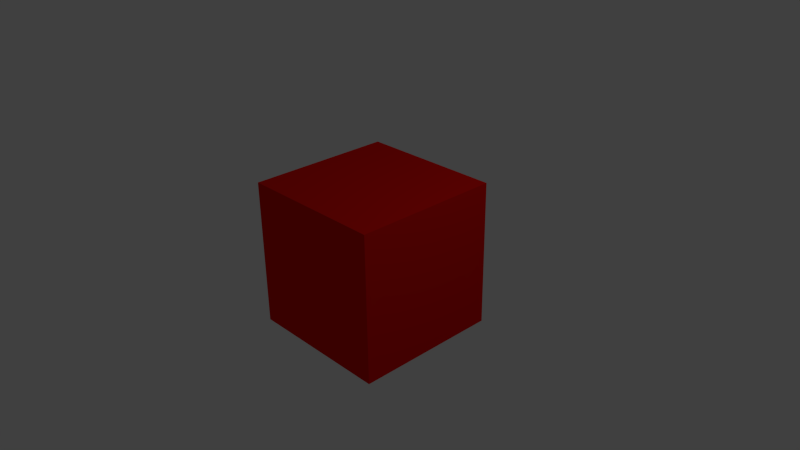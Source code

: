 # Source: test.blend  (saved by Blender 2.75.0; exported with 4.5.12 LTS)
import bpy
from mathutils import Matrix  # noqa: F401  (used for matrix-valued properties, if any)

bpy.ops.wm.read_factory_settings(use_empty=True)
scene = bpy.context.scene
scene.name = 'Scene'

# ---- collections
col_collection_1 = bpy.data.collections.new('Collection 1'); scene.collection.children.link(col_collection_1)

# ---- materials (node trees are filled in below, after node groups)
mat_cubemat = bpy.data.materials.new('CubeMat')
mat_cubemat.alpha_threshold = 0.0
mat_cubemat.use_transparent_shadow = False
mat_cubemat.diffuse_color = (0.8, 0.005996, 0.002748, 1.0)
mat_cubemat.roughness = 0.5
mat_cubemat.line_color = (0.0, 0.0, 0.0, 1.0)

# ---- material node trees

# ---- world
world_world = bpy.data.worlds.new('World'); scene.world = world_world
world_world.color = (0.05088, 0.05088, 0.05088)
world_world.use_sun_shadow = False
world_world.sun_shadow_jitter_overblur = 0.0
world_world.cycles.sampling_method = 'MANUAL'
world_world.cycles.sample_map_resolution = 256

# ---- cameras
cam_camera = bpy.data.cameras.new('Camera')
cam_camera.clip_end = 100.0
cam_camera.lens = 35.0
cam_camera.sensor_width = 32.0
cam_camera.sensor_height = 18.0
cam_camera.ortho_scale = 7.314
cam_camera.dof.focus_distance = 0.0
cam_camera.dof.aperture_fstop = 128.0

# ---- lights
light_lamp = bpy.data.lights.new('Lamp', 'POINT')
light_lamp.transmission_factor = 0.0
light_lamp.cutoff_distance = 30.0
light_lamp.energy = 100.0
light_lamp.shadow_buffer_clip_start = 1.001
light_lamp.shadow_soft_size = 0.1
light_lamp.shadow_maximum_resolution = 0.006
light_lamp.use_absolute_resolution = True
light_lamp.cycles.use_multiple_importance_sampling = False

# ---- meshes
me_cube = bpy.data.meshes.new('Cube')
me_cube.from_pydata([(1.0, 1.0, -1.0), (1.0, -1.0, -1.0), (-1.0, -1.0, -1.0), (-1.0, 1.0, -1.0), (1.0, 1.0, 1.0), (1.0, -1.0, 1.0), (-1.0, -1.0, 1.0), (-1.0, 1.0, 1.0)], [], [(0, 1, 2, 3), (4, 7, 6, 5), (0, 4, 5, 1), (1, 5, 6, 2), (2, 6, 7, 3), (4, 0, 3, 7)])
_uv = me_cube.uv_layers.new(name='UVMap')
_uv.uv.foreach_set('vector', [0.0, 0.0, 1.0, 0.0, 1.0, 1.0, 0.0, 1.0, 0.0, 0.0, 1.0, 0.0, 1.0, 1.0, 0.0, 1.0, 0.0, 0.0, 1.0, 0.0, 1.0, 1.0, 0.0, 1.0, 0.0, 0.0, 1.0, 0.0, 1.0, 1.0, 0.0, 1.0, 0.0, 0.0, 1.0, 0.0, 1.0, 1.0, 0.0, 1.0, 0.0, 0.0, 1.0, 0.0, 1.0, 1.0, 0.0, 1.0])
me_cube.materials.append(mat_cubemat)
me_cube.use_remesh_preserve_volume = False
me_cube.use_remesh_preserve_attributes = False
me_cube.use_mirror_vertex_groups = False
me_cube.update()

# ---- objects
ob_cube = bpy.data.objects.new('Cube', me_cube)
ob_lamp = bpy.data.objects.new('Lamp', light_lamp)
ob_camera = bpy.data.objects.new('Camera', cam_camera)

# ---- transforms, parenting, visibility, modifiers, constraints
ob_cube.location = (0.0, 0.0, 0.0)
ob_cube.lock_rotations_4d = False
ob_cube.empty_display_type = 'ARROWS'
ob_cube.lineart.crease_threshold = 0.0
ob_lamp.location = (4.076, 1.005, 5.904)
ob_lamp.rotation_euler = (0.6503, 0.05522, 1.866)
ob_lamp.lock_rotations_4d = False
ob_lamp.empty_display_type = 'ARROWS'
ob_lamp.color = (0.0, 0.0, 0.0, 0.0)
ob_lamp.lineart.crease_threshold = 0.0
ob_camera.location = (7.481, -6.508, 5.344)
ob_camera.rotation_euler = (1.109, 0.01082, 0.8149)
ob_camera.lock_rotations_4d = False
ob_camera.empty_display_type = 'ARROWS'
ob_camera.color = (0.0, 0.0, 0.0, 0.0)
ob_camera.display_type = 'WIRE'
ob_camera.lineart.crease_threshold = 0.0

# ---- collection membership
col_collection_1.objects.link(ob_cube)
col_collection_1.objects.link(ob_lamp)
col_collection_1.objects.link(ob_camera)

# ---- scene / render settings (as saved in the file)
scene.camera = ob_camera
scene.frame_start = 1; scene.frame_end = 250; scene.frame_set(1)
scene.render.engine = 'BLENDER_EEVEE_NEXT'
scene.render.resolution_percentage = 50
scene.render.dither_intensity = 0.0
scene.cycles.use_denoising = False
scene.cycles.samples = 10
scene.cycles.sampling_pattern = 'TABULATED_SOBOL'
scene.cycles.light_sampling_threshold = 0.0
scene.cycles.use_adaptive_sampling = False
scene.cycles.use_light_tree = False
scene.cycles.blur_glossy = 0.0
scene.cycles.pixel_filter_type = 'GAUSSIAN'
scene.cycles.sample_clamp_indirect = 0.0
scene.view_settings.view_transform = 'Standard'
bpy.context.view_layer.update()
